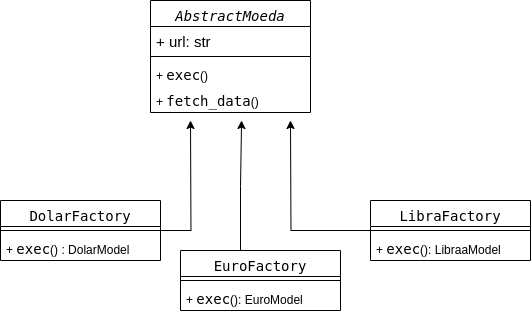

The diagram above was exported from draw.io. Its source (the exported page's mxGraphModel, read from the mxfile embedded in the PNG):
<mxGraphModel dx="1026" dy="564" grid="1" gridSize="10" guides="1" tooltips="1" connect="1" arrows="1" fold="1" page="1" pageScale="1" pageWidth="827" pageHeight="1169" math="0" shadow="0">
  <root>
    <mxCell id="0" />
    <mxCell id="1" parent="0" />
    <mxCell id="2" value="&lt;div style=&quot;line-height: 19px;&quot;&gt;&lt;font style=&quot;color: light-dark(rgb(0, 0, 0), rgb(6, 112, 90));&quot; face=&quot;Droid Sans Mono, monospace, monospace&quot;&gt;&lt;span style=&quot;font-size: 14px; font-weight: 400; white-space: pre;&quot;&gt;&lt;i style=&quot;&quot;&gt;AbstractMoeda&lt;/i&gt;&lt;/span&gt;&lt;/font&gt;&lt;/div&gt;" style="swimlane;fontStyle=1;align=center;verticalAlign=top;childLayout=stackLayout;horizontal=1;startSize=26;horizontalStack=0;resizeParent=1;resizeParentMax=0;resizeLast=0;collapsible=1;marginBottom=0;whiteSpace=wrap;html=1;" vertex="1" parent="1">
      <mxGeometry x="270" y="60" width="160" height="112" as="geometry" />
    </mxCell>
    <mxCell id="3" value="&lt;font style=&quot;font-size: 15px;&quot;&gt;+ url: str&lt;/font&gt;" style="text;strokeColor=none;fillColor=none;align=left;verticalAlign=top;spacingLeft=4;spacingRight=4;overflow=hidden;rotatable=0;points=[[0,0.5],[1,0.5]];portConstraint=eastwest;whiteSpace=wrap;html=1;" vertex="1" parent="2">
      <mxGeometry y="26" width="160" height="26" as="geometry" />
    </mxCell>
    <mxCell id="4" value="" style="line;strokeWidth=1;fillColor=none;align=left;verticalAlign=middle;spacingTop=-1;spacingLeft=3;spacingRight=3;rotatable=0;labelPosition=right;points=[];portConstraint=eastwest;strokeColor=inherit;" vertex="1" parent="2">
      <mxGeometry y="52" width="160" height="8" as="geometry" />
    </mxCell>
    <mxCell id="5" value="+&amp;nbsp;&lt;span style=&quot;font-family: &amp;quot;Droid Sans Mono&amp;quot;, &amp;quot;monospace&amp;quot;, monospace; font-size: 14px; white-space: pre;&quot;&gt;exec&lt;/span&gt;&lt;span style=&quot;&quot;&gt;()&lt;/span&gt;&lt;br&gt;&lt;div&gt;&lt;span style=&quot;&quot;&gt;&lt;br&gt;&lt;/span&gt;&lt;/div&gt;" style="text;strokeColor=none;fillColor=none;align=left;verticalAlign=top;spacingLeft=4;spacingRight=4;overflow=hidden;rotatable=0;points=[[0,0.5],[1,0.5]];portConstraint=eastwest;whiteSpace=wrap;html=1;fontColor=default;labelBackgroundColor=none;" vertex="1" parent="2">
      <mxGeometry y="60" width="160" height="26" as="geometry" />
    </mxCell>
    <mxCell id="6" value="+&amp;nbsp;&lt;span style=&quot;font-family: &amp;quot;Droid Sans Mono&amp;quot;, &amp;quot;monospace&amp;quot;, monospace; font-size: 14px; white-space: pre;&quot;&gt;fetch_data&lt;/span&gt;&lt;span style=&quot;&quot;&gt;()&lt;/span&gt;&lt;br&gt;&lt;div&gt;&lt;span style=&quot;&quot;&gt;&lt;br&gt;&lt;/span&gt;&lt;/div&gt;" style="text;strokeColor=none;fillColor=none;align=left;verticalAlign=top;spacingLeft=4;spacingRight=4;overflow=hidden;rotatable=0;points=[[0,0.5],[1,0.5]];portConstraint=eastwest;whiteSpace=wrap;html=1;fontColor=default;labelBackgroundColor=none;" vertex="1" parent="2">
      <mxGeometry y="86" width="160" height="26" as="geometry" />
    </mxCell>
    <mxCell id="7" style="edgeStyle=orthogonalEdgeStyle;rounded=0;orthogonalLoop=1;jettySize=auto;html=1;" edge="1" source="8" parent="1">
      <mxGeometry relative="1" as="geometry">
        <mxPoint x="310" y="180" as="targetPoint" />
      </mxGeometry>
    </mxCell>
    <mxCell id="8" value="&lt;div style=&quot;font-family: &amp;quot;Droid Sans Mono&amp;quot;, &amp;quot;monospace&amp;quot;, monospace; font-weight: normal; font-size: 14px; line-height: 19px; white-space: pre;&quot;&gt;&lt;span&gt;&lt;font style=&quot;color: rgb(0, 0, 0);&quot;&gt;DolarFactory&lt;/font&gt;&lt;/span&gt;&lt;/div&gt;" style="swimlane;fontStyle=1;align=center;verticalAlign=top;childLayout=stackLayout;horizontal=1;startSize=26;horizontalStack=0;resizeParent=1;resizeParentMax=0;resizeLast=0;collapsible=1;marginBottom=0;whiteSpace=wrap;html=1;" vertex="1" parent="1">
      <mxGeometry x="120" y="260" width="160" height="60" as="geometry" />
    </mxCell>
    <mxCell id="9" value="" style="line;strokeWidth=1;fillColor=none;align=left;verticalAlign=middle;spacingTop=-1;spacingLeft=3;spacingRight=3;rotatable=0;labelPosition=right;points=[];portConstraint=eastwest;strokeColor=inherit;" vertex="1" parent="8">
      <mxGeometry y="26" width="160" height="8" as="geometry" />
    </mxCell>
    <mxCell id="10" value="+&amp;nbsp;&lt;span style=&quot;font-family: &amp;quot;Droid Sans Mono&amp;quot;, &amp;quot;monospace&amp;quot;, monospace; font-size: 14px; white-space: pre;&quot;&gt;exec&lt;/span&gt;&lt;span style=&quot;&quot;&gt;() : DolarModel&lt;/span&gt;&lt;br&gt;&lt;div&gt;&lt;span style=&quot;&quot;&gt;&lt;br&gt;&lt;/span&gt;&lt;/div&gt;" style="text;strokeColor=none;fillColor=none;align=left;verticalAlign=top;spacingLeft=4;spacingRight=4;overflow=hidden;rotatable=0;points=[[0,0.5],[1,0.5]];portConstraint=eastwest;whiteSpace=wrap;html=1;fontColor=default;labelBackgroundColor=none;" vertex="1" parent="8">
      <mxGeometry y="34" width="160" height="26" as="geometry" />
    </mxCell>
    <mxCell id="11" style="edgeStyle=orthogonalEdgeStyle;rounded=0;orthogonalLoop=1;jettySize=auto;html=1;" edge="1" source="12" parent="1">
      <mxGeometry relative="1" as="geometry">
        <mxPoint x="360" y="180" as="targetPoint" />
        <Array as="points">
          <mxPoint x="360" y="246" />
          <mxPoint x="361" y="246" />
        </Array>
      </mxGeometry>
    </mxCell>
    <mxCell id="12" value="&lt;div style=&quot;font-family: &amp;quot;Droid Sans Mono&amp;quot;, &amp;quot;monospace&amp;quot;, monospace; font-weight: normal; font-size: 14px; line-height: 19px; white-space: pre;&quot;&gt;&lt;div style=&quot;line-height: 19px;&quot;&gt;&lt;span&gt;&lt;font style=&quot;color: rgb(0, 0, 0);&quot;&gt;EuroFactory&lt;/font&gt;&lt;/span&gt;&lt;/div&gt;&lt;/div&gt;" style="swimlane;fontStyle=1;align=center;verticalAlign=top;childLayout=stackLayout;horizontal=1;startSize=26;horizontalStack=0;resizeParent=1;resizeParentMax=0;resizeLast=0;collapsible=1;marginBottom=0;whiteSpace=wrap;html=1;" vertex="1" parent="1">
      <mxGeometry x="300" y="310" width="160" height="60" as="geometry" />
    </mxCell>
    <mxCell id="13" value="" style="line;strokeWidth=1;fillColor=none;align=left;verticalAlign=middle;spacingTop=-1;spacingLeft=3;spacingRight=3;rotatable=0;labelPosition=right;points=[];portConstraint=eastwest;strokeColor=inherit;" vertex="1" parent="12">
      <mxGeometry y="26" width="160" height="8" as="geometry" />
    </mxCell>
    <mxCell id="14" value="+&amp;nbsp;&lt;span style=&quot;font-family: &amp;quot;Droid Sans Mono&amp;quot;, &amp;quot;monospace&amp;quot;, monospace; font-size: 14px; white-space: pre;&quot;&gt;exec&lt;/span&gt;&lt;span style=&quot;&quot;&gt;(): EuroModel&lt;/span&gt;&lt;br&gt;&lt;div&gt;&lt;span style=&quot;&quot;&gt;&lt;br&gt;&lt;/span&gt;&lt;/div&gt;" style="text;strokeColor=none;fillColor=none;align=left;verticalAlign=top;spacingLeft=4;spacingRight=4;overflow=hidden;rotatable=0;points=[[0,0.5],[1,0.5]];portConstraint=eastwest;whiteSpace=wrap;html=1;fontColor=default;labelBackgroundColor=none;" vertex="1" parent="12">
      <mxGeometry y="34" width="160" height="26" as="geometry" />
    </mxCell>
    <mxCell id="15" style="edgeStyle=orthogonalEdgeStyle;rounded=0;orthogonalLoop=1;jettySize=auto;html=1;" edge="1" source="16" parent="1">
      <mxGeometry relative="1" as="geometry">
        <mxPoint x="410" y="180" as="targetPoint" />
      </mxGeometry>
    </mxCell>
    <mxCell id="16" value="&lt;div style=&quot;font-family: &amp;quot;Droid Sans Mono&amp;quot;, &amp;quot;monospace&amp;quot;, monospace; font-weight: normal; font-size: 14px; line-height: 19px; white-space: pre;&quot;&gt;&lt;div style=&quot;line-height: 19px;&quot;&gt;&lt;span&gt;&lt;font style=&quot;color: rgb(0, 0, 0);&quot;&gt;LibraFactory&lt;/font&gt;&lt;/span&gt;&lt;/div&gt;&lt;/div&gt;" style="swimlane;fontStyle=1;align=center;verticalAlign=top;childLayout=stackLayout;horizontal=1;startSize=26;horizontalStack=0;resizeParent=1;resizeParentMax=0;resizeLast=0;collapsible=1;marginBottom=0;whiteSpace=wrap;html=1;" vertex="1" parent="1">
      <mxGeometry x="490" y="260" width="160" height="60" as="geometry" />
    </mxCell>
    <mxCell id="17" value="" style="line;strokeWidth=1;fillColor=none;align=left;verticalAlign=middle;spacingTop=-1;spacingLeft=3;spacingRight=3;rotatable=0;labelPosition=right;points=[];portConstraint=eastwest;strokeColor=inherit;" vertex="1" parent="16">
      <mxGeometry y="26" width="160" height="8" as="geometry" />
    </mxCell>
    <mxCell id="18" value="+&amp;nbsp;&lt;span style=&quot;font-family: &amp;quot;Droid Sans Mono&amp;quot;, &amp;quot;monospace&amp;quot;, monospace; font-size: 14px; white-space: pre;&quot;&gt;exec&lt;/span&gt;&lt;span style=&quot;&quot;&gt;(): LibraaModel&lt;/span&gt;&lt;br&gt;&lt;div&gt;&lt;span style=&quot;&quot;&gt;&lt;br&gt;&lt;/span&gt;&lt;/div&gt;" style="text;strokeColor=none;fillColor=none;align=left;verticalAlign=top;spacingLeft=4;spacingRight=4;overflow=hidden;rotatable=0;points=[[0,0.5],[1,0.5]];portConstraint=eastwest;whiteSpace=wrap;html=1;fontColor=default;labelBackgroundColor=none;" vertex="1" parent="16">
      <mxGeometry y="34" width="160" height="26" as="geometry" />
    </mxCell>
  </root>
</mxGraphModel>